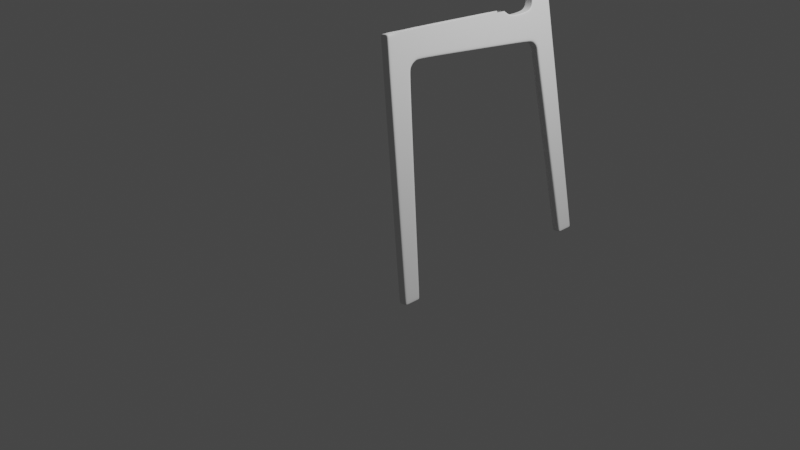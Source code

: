 # Source: part_3.blend  (saved by Blender 2.82.7; exported with 4.5.12 LTS)
import bpy
from mathutils import Matrix  # noqa: F401  (used for matrix-valued properties, if any)

bpy.ops.wm.read_factory_settings(use_empty=True)
scene = bpy.context.scene
scene.name = 'Scene'

# ---- collections
col_collection = bpy.data.collections.new('Collection'); scene.collection.children.link(col_collection)

# ---- world
world_world = bpy.data.worlds.new('World'); scene.world = world_world
world_world.use_nodes = True; world_world.node_tree.nodes.clear()
_N = world_world.node_tree.nodes; _L = world_world.node_tree.links
n0 = _N.new('ShaderNodeOutputWorld'); n0.name = 'World Output'; n0.location = (300, 300)
n1 = _N.new('ShaderNodeBackground'); n1.name = 'Background'; n1.location = (10, 300)
n1.inputs[0].default_value = (0.05088, 0.05088, 0.05088, 1.0)
_L.new(n1.outputs[0], n0.inputs[0])
n0.is_active_output = True
world_world.color = (0.05088, 0.05088, 0.05088)
world_world.use_sun_shadow = False
world_world.sun_shadow_jitter_overblur = 0.0

# ---- cameras
cam_camera = bpy.data.cameras.new('Camera')
cam_camera.clip_end = 100.0
cam_camera.ortho_scale = 7.314

# ---- lights
light_light = bpy.data.lights.new('Light', 'POINT')
light_light.transmission_factor = 0.0
light_light.energy = 1000.0
light_light.shadow_soft_size = 0.1
light_light.shadow_maximum_resolution = 0.006
light_light.use_absolute_resolution = True

# ---- meshes
me_cube_001 = bpy.data.meshes.new('Cube.001')
me_cube_001.from_pydata([(0.04083, -0.08797, -0.08404), (0.04083, 0.0836, -0.08368), (0.04083, 0.05331, 2.251), (0.04083, 0.2843, 2.236), (0.04083, 0.2965, 1.952), (0.04083, 1.536, 1.867), (0.04083, 0.3848, 1.981), (0.04083, 0.4084, 2.233), (0.04083, 0.2609, 1.875), (0.04083, 0.03138, 1.893), (0.04083, 0.0472, -0.08375), (0.04083, 0.2184, 1.877), (0.04083, 0.2684, 1.989), (0.04083, 0.03899, 2.007), (0.04083, 1.535, 1.91), (0.04083, 0.3929, 2.027), (0.04083, 0.06878, 1.891), (0.04083, -0.04903, -0.08395), (0.04083, 0.07725, 2.003), (0.04083, 0.09277, 2.248), (0.0, 0.0836, -0.08368), (0.0, -0.08797, -0.08404), (0.0, 0.05331, 2.251), (0.0, 0.2952, 1.955), (0.0, 1.536, 1.867), (0.0, 0.3848, 1.981), (0.0, 0.2609, 1.875), (0.0, 0.03138, 1.893), (0.0, 0.0472, -0.08375), (0.0, 0.03899, 2.007), (0.0, 1.463, 2.177), (0.0, 0.06766, 2.25), (0.0, -0.04903, -0.08395), (0.04083, 0.08427, -0.04167), (0.04083, -0.0878, -0.04194), (0.04083, 0.04783, -0.04175), (0.04083, -0.04873, -0.04188), (0.0, -0.0878, -0.04194), (0.0, 0.08427, -0.04167), (0.04083, 0.4054, 2.194), (0.04083, 0.05206, 2.211), (0.04083, 0.2842, 2.192), (0.04083, 0.08801, 2.206), (0.0, 1.531, 2.121), (0.0, 0.05206, 2.211), (0.04083, 1.775, 1.84), (0.04083, 1.779, 1.886), (0.0, 1.775, 1.84), (0.0, 1.769, 2.119), (0.04083, 1.864, 1.848), (0.0, 1.836, 2.168), (0.04083, 1.835, 1.809), (0.04083, 2.078, 2.163), (0.0, 2.078, 2.163), (0.0, 2.092, 1.828), (0.04083, 2.092, 1.828), (6.546e-18, 1.835, 1.809), (0.04083, 1.869, 1.75), (0.0, 1.869, 1.75), (0.04083, 1.907, 1.757), (0.04083, 2.095, 1.762), (0.0, 2.095, 1.762), (0.0, 2.0, -0.0466), (0.0, 1.85, 2.241), (0.04083, 2.074, 2.249), (0.0, 2.074, 2.249), (0.0, 1.838, 2.397), (0.04083, 2.066, 2.392), (0.0, 2.066, 2.392), (0.0, 1.82, 2.71), (0.04083, 2.069, 2.694), (0.0, 2.069, 2.694), (0.04083, 2.08, 3.542), (0.04219, 2.221, 3.502), (0.0, 2.221, 3.502), (0.04083, 1.412, 2.182), (0.04083, 1.463, 2.177), (0.04083, 1.532, 2.096), (0.04083, 1.531, 2.121), (0.04083, 1.779, 2.09), (0.04083, 1.769, 2.119), (0.04083, 1.858, 2.142), (0.04083, 1.836, 2.168), (0.04083, 1.888, 2.244), (0.04083, 1.85, 2.241), (0.04083, 1.879, 2.396), (0.04083, 1.838, 2.397), (0.04083, 1.82, 2.71), (0.04083, 1.849, 2.825), (0.04083, 2.056, 1.761), (0.04083, 2.053, 1.828), (0.04207, 2.182, 3.513), (0.04083, 2.04, 2.158), (0.04083, 2.036, 2.248), (0.04083, 2.029, 2.39), (0.04083, 2.033, 2.697), (0.04232, 2.22, 3.619), (0.0, 2.22, 3.619), (0.04057, 2.166, 3.598), (0.0424, 2.123, 3.683), (0.0, 2.123, 3.683), (0.0424, 2.111, 3.65), (0.04083, 0.2751, 1.924), (0.04083, 0.2277, 1.932), (0.04083, 0.03469, 1.952), (0.04083, 0.07367, 1.948), (0.0, 0.2751, 1.924), (0.0, 0.03469, 1.952), (0.04083, 0.3421, 1.976), (0.04083, 0.3381, 2.025), (0.04083, 0.3464, 2.234), (0.0, 0.3421, 1.976), (0.04083, 0.3448, 2.193), (0.0, 2.093, 1.795), (0.04083, 2.093, 1.795), (0.04083, 1.856, 1.783), (0.0, 1.856, 1.783), (0.04083, 1.898, 1.791), (0.04083, 2.056, 1.795), (0.04083, 1.812, 1.88), (0.0, 1.809, 2.135), (0.04083, 1.808, 1.83), (0.0, 1.808, 1.83), (0.04083, 1.82, 2.102), (0.04083, 1.809, 2.135), (0.04083, 1.874, 1.665), (0.0, 1.874, 1.665), (0.0, 2.099, 1.675), (0.04083, 2.099, 1.675), (0.04083, 1.917, 1.666), (0.04083, 1.653, 1.899), (0.0, 1.655, 1.854), (0.04083, 1.655, 1.854), (0.0, 1.655, 2.114), (0.04083, 1.652, 2.083), (0.04083, 1.655, 2.114), (0.03103, 1.531, 2.121), (0.03103, 1.463, 2.177), (0.03103, 1.769, 2.119), (0.03103, 1.836, 2.168), (0.03103, 1.85, 2.241), (0.03103, 1.838, 2.397), (0.03103, 1.82, 2.71), (0.03103, 1.809, 2.135), (0.03103, 1.655, 2.114), (0.01225, -0.08797, -0.08404), (0.01225, 0.2955, 1.954), (0.01225, 1.536, 1.867), (0.01225, 0.3848, 1.981), (0.01225, 0.2609, 1.875), (0.01225, 0.0836, -0.08368), (0.01225, 0.05331, 2.251), (0.01225, 0.03138, 1.893), (0.01225, 0.0472, -0.08375), (0.01225, 0.03899, 2.007), (0.01225, 0.06766, 2.25), (0.01225, -0.04903, -0.08395), (0.01225, -0.0878, -0.04194), (0.01225, 0.08427, -0.04167), (0.01225, 0.05206, 2.211), (0.01225, 1.775, 1.84), (0.01225, 1.835, 1.809), (0.01225, 1.869, 1.75), (0.01225, 2.0, -0.0466), (0.01225, 0.03469, 1.952), (0.01225, 0.2751, 1.924), (0.01225, 0.3421, 1.976), (0.01225, 1.856, 1.783), (0.01225, 1.808, 1.83), (0.01225, 1.874, 1.665), (0.01225, 1.655, 1.854), (0.01225, 2.095, 1.762), (0.01225, 2.078, 2.163), (0.01225, 2.092, 1.828), (0.01225, 2.173, -0.04219), (0.01225, 2.074, 2.249), (0.01225, 2.066, 2.392), (0.01225, 2.069, 2.694), (0.01306, 2.221, 3.502), (0.01313, 2.22, 3.619), (0.01318, 2.123, 3.683), (0.01225, 2.093, 1.795), (0.01225, 2.099, 1.675), (0.04083, 2.037, -0.03928), (0.04083, 2.0, -0.0466), (0.04083, 2.06, 1.673), (0.04083, 2.134, -0.03998), (0.04083, 2.173, -0.04219), (0.0, 2.173, -0.04219), (0.0, 2.002, -0.08647), (0.01225, 2.002, -0.08647), (0.01225, 2.175, -0.08647), (0.04083, 2.039, -0.08647), (0.04083, 2.002, -0.08647), (0.0, 2.175, -0.08647), (0.04083, 2.136, -0.08647), (0.0, 2.039, -0.08647), (0.01225, 2.039, -0.08647), (0.01225, 2.136, -0.08647), (0.0, 2.136, -0.08647), (0.04083, 2.175, -0.08647), (0.0, 2.208, 3.446), (0.04261, 2.208, 3.446), (0.04083, 2.063, 3.49), (0.04238, 2.169, 3.456), (0.0133, 2.208, 3.446)], [], [(156, 17, 0, 145), (42, 19, 2, 40), (15, 6, 5, 14), (165, 146, 4, 102), (105, 18, 13, 104), (7, 39, 77, 75), (109, 108, 6, 15), (36, 16, 9, 34), (158, 149, 8, 33), (33, 8, 11, 35), (102, 4, 12, 103), (150, 1, 10, 153), (112, 109, 15, 39), (123, 119, 49, 81), (144, 135, 80, 138), (35, 11, 16, 36), (103, 12, 18, 105), (41, 3, 19, 42), (153, 10, 17, 156), (151, 155, 31, 22), (157, 152, 27, 37), (166, 111, 25, 148), (148, 25, 24, 147), (164, 154, 29, 107), (159, 151, 22, 44), (145, 157, 37, 21), (10, 35, 36, 17), (1, 33, 35, 10), (150, 158, 33, 1), (17, 36, 34, 0), (154, 159, 44, 29), (12, 41, 42, 18), (134, 130, 46, 79), (110, 112, 39, 7), (130, 132, 45, 46), (18, 42, 40, 13), (39, 15, 14, 77), (170, 131, 47, 160), (143, 124, 82, 139), (119, 121, 51, 49), (92, 90, 55, 52), (168, 122, 56, 161), (173, 172, 52, 55), (181, 114, 60, 171), (169, 126, 62, 163), (92, 52, 64, 93), (117, 115, 57, 59), (167, 116, 58, 162), (139, 82, 84, 140), (118, 89, 60, 114), (182, 128, 187, 174), (129, 125, 184, 183), (185, 129, 183, 186), (141, 86, 87, 142), (140, 84, 86, 141), (172, 53, 65, 175), (204, 202, 73, 91), (175, 65, 68, 176), (93, 64, 67, 94), (205, 201, 74, 178), (176, 68, 71, 177), (94, 67, 70, 95), (75, 77, 78, 76), (134, 79, 80, 135), (123, 81, 82, 124), (84, 82, 81, 83), (86, 84, 83, 85), (87, 86, 85, 88), (136, 137, 76, 78), (85, 94, 95, 88), (83, 93, 94, 85), (203, 204, 91, 72), (128, 185, 186, 187), (117, 59, 89, 118), (81, 92, 93, 83), (81, 49, 90, 92), (178, 74, 97, 179), (91, 73, 96, 98), (179, 97, 100, 180), (98, 96, 99, 101), (91, 98, 101, 72), (152, 164, 107, 27), (11, 103, 105, 16), (8, 102, 103, 11), (16, 105, 104, 9), (149, 165, 102, 8), (3, 41, 112, 110), (146, 23, 111, 166), (41, 12, 109, 112), (12, 4, 108, 109), (49, 117, 118, 90), (90, 118, 114, 55), (161, 56, 116, 167), (49, 51, 115, 117), (173, 55, 114, 181), (79, 123, 124, 80), (160, 47, 122, 168), (46, 45, 121, 119), (138, 80, 124, 143), (79, 46, 119, 123), (60, 89, 185, 128), (89, 59, 129, 185), (59, 57, 125, 129), (171, 60, 128, 182), (162, 58, 126, 169), (77, 134, 135, 78), (147, 24, 131, 170), (14, 5, 132, 130), (77, 14, 130, 134), (136, 78, 135, 144), (43, 136, 144, 133), (48, 138, 143, 120), (43, 30, 137, 136), (63, 140, 141, 66), (66, 141, 142, 69), (50, 139, 140, 63), (120, 143, 139, 50), (133, 144, 138, 48), (5, 147, 170, 132), (57, 162, 169, 125), (45, 160, 168, 121), (51, 161, 167, 115), (4, 146, 166, 108), (26, 106, 165, 149), (9, 104, 164, 152), (115, 167, 162, 57), (125, 169, 163, 184), (121, 168, 161, 51), (132, 170, 160, 45), (13, 40, 159, 154), (20, 38, 158, 150), (0, 34, 157, 145), (40, 2, 151, 159), (104, 13, 154, 164), (6, 148, 147, 5), (108, 166, 148, 6), (34, 9, 152, 157), (2, 19, 155, 151), (28, 153, 156, 32), (20, 150, 153, 28), (38, 26, 149, 158), (106, 23, 146, 165), (32, 156, 145, 21), (61, 171, 182, 127), (54, 173, 181, 113), (96, 179, 180, 99), (73, 178, 179, 96), (67, 176, 177, 70), (202, 205, 178, 73), (64, 175, 176, 67), (52, 172, 175, 64), (127, 182, 174, 188), (113, 181, 171, 61), (54, 53, 172, 173), (184, 163, 190, 193), (163, 62, 189, 190), (186, 183, 192, 195), (187, 186, 195, 200), (174, 187, 200, 191), (188, 174, 191, 194), (183, 184, 193, 192), (199, 194, 191, 198), (189, 196, 197, 190), (196, 199, 198, 197), (192, 193, 190, 197), (195, 192, 197, 198), (200, 195, 198, 191), (70, 177, 205, 202), (88, 95, 204, 203), (177, 71, 201, 205), (95, 70, 202, 204)])
_uv = me_cube_001.uv_layers.new(name='UVMap')
_uv.uv.foreach_set('vector', [0.2782, 0.6919, 0.375, 0.6916, 0.375, 0.75, 0.2782, 0.75, 0.5936, 0.685, 0.5894, 0.6885, 0.5978, 0.75, 0.5936, 0.75, 0.5751, 0.5, 0.5702, 0.5, 0.5702, 0.5, 0.5749, 0.5, 0.5649, 0.4032, 0.5703, 0.4032, 0.5702, 0.5, 0.5649, 0.5, 0.5658, 0.692, 0.5726, 0.6895, 0.5721, 0.75, 0.5658, 0.75, 0.5978, 0.5, 0.5936, 0.5, 0.5924, 0.5, 0.5978, 0.5, 0.5751, 0.5093, 0.5702, 0.5, 0.5702, 0.5, 0.5751, 0.5, 0.3766, 0.6915, 0.5595, 0.692, 0.5595, 0.75, 0.3766, 0.75, 0.3766, 0.4032, 0.5595, 0.4032, 0.5595, 0.5, 0.3766, 0.5, 0.3766, 0.5, 0.5595, 0.5, 0.5595, 0.5486, 0.3766, 0.5464, 0.5649, 0.5, 0.5702, 0.5, 0.5741, 0.5381, 0.5658, 0.5486, 0.2782, 0.5002, 0.375, 0.5, 0.375, 0.5452, 0.2782, 0.5479, 0.5936, 0.5093, 0.5751, 0.5093, 0.5751, 0.5, 0.5936, 0.5, 0.5927, 0.5, 0.575, 0.5, 0.5738, 0.5, 0.5929, 0.5, 0.5936, 0.4423, 0.5936, 0.4635, 0.5936, 0.4635, 0.5936, 0.4423, 0.3766, 0.5464, 0.5595, 0.5486, 0.5595, 0.692, 0.3766, 0.6915, 0.5658, 0.5486, 0.5741, 0.5381, 0.5726, 0.6895, 0.5658, 0.692, 0.5936, 0.5186, 0.5978, 0.5186, 0.5894, 0.6885, 0.5936, 0.685, 0.2782, 0.5479, 0.375, 0.5452, 0.375, 0.6916, 0.2782, 0.6919, 0.5957, 0.4425, 0.5851, 0.4505, 0.5807, 0.3678, 0.5978, 0.375, 0.3766, 0.8468, 0.5595, 0.8468, 0.5595, 0.875, 0.3766, 0.875, 0.5702, 0.4032, 0.5702, 0.375, 0.5702, 0.375, 0.5702, 0.4032, 0.5702, 0.4032, 0.5702, 0.375, 0.5702, 0.375, 0.5702, 0.4032, 0.5658, 0.8468, 0.5721, 0.8468, 0.5721, 0.875, 0.5658, 0.875, 0.5936, 0.8468, 0.5978, 0.8468, 0.5978, 0.875, 0.5936, 0.875, 0.375, 0.8468, 0.3766, 0.8468, 0.3766, 0.875, 0.375, 0.875, 0.375, 0.5452, 0.3766, 0.5464, 0.3766, 0.6915, 0.375, 0.6916, 0.375, 0.5, 0.3766, 0.5, 0.3766, 0.5464, 0.375, 0.5452, 0.375, 0.4032, 0.3766, 0.4032, 0.3766, 0.5, 0.375, 0.5, 0.375, 0.6916, 0.3766, 0.6915, 0.3766, 0.75, 0.375, 0.75, 0.5721, 0.8468, 0.5936, 0.8468, 0.5936, 0.875, 0.5721, 0.875, 0.5741, 0.5381, 0.5936, 0.5186, 0.5936, 0.685, 0.5726, 0.6895, 0.5925, 0.5, 0.5749, 0.5, 0.5749, 0.5, 0.5925, 0.5, 0.5978, 0.5093, 0.5936, 0.5093, 0.5936, 0.5, 0.5978, 0.5, 0.5749, 0.5, 0.5702, 0.5, 0.5702, 0.5, 0.5749, 0.5, 0.5726, 0.6895, 0.5936, 0.685, 0.5936, 0.75, 0.5721, 0.75, 0.5936, 0.5, 0.5751, 0.5, 0.5749, 0.5, 0.5924, 0.5, 0.5702, 0.4032, 0.5702, 0.375, 0.5702, 0.375, 0.5702, 0.4032, 0.5936, 0.4423, 0.5936, 0.4635, 0.5936, 0.4635, 0.5936, 0.4423, 0.575, 0.5, 0.5702, 0.5, 0.5702, 0.5, 0.5738, 0.5, 0.5936, 0.5, 0.5721, 0.5, 0.5721, 0.5, 0.5936, 0.5, 0.5702, 0.4032, 0.5702, 0.375, 0.5702, 0.375, 0.5702, 0.4032, 0.5721, 0.4328, 0.5936, 0.4328, 0.5936, 0.5, 0.5721, 0.5, 0.5721, 0.4328, 0.5721, 0.5, 0.5721, 0.5, 0.5721, 0.4328, 0.5702, 0.4032, 0.5702, 0.375, 0.5702, 0.375, 0.5702, 0.4032, 0.5936, 0.5, 0.5936, 0.5, 0.5936, 0.5, 0.5936, 0.5, 0.5721, 0.5, 0.5702, 0.5, 0.5702, 0.5, 0.5721, 0.5, 0.5702, 0.4032, 0.5702, 0.375, 0.5702, 0.375, 0.5702, 0.4032, 0.5936, 0.4423, 0.5936, 0.4635, 0.5936, 0.4635, 0.5936, 0.4423, 0.5721, 0.5, 0.5721, 0.5, 0.5721, 0.5, 0.5721, 0.5, 0.5721, 0.4328, 0.5721, 0.5, 0.5721, 0.5, 0.5721, 0.4328, 0.5721, 0.5, 0.5702, 0.5, 0.5702, 0.5, 0.5721, 0.5, 0.5721, 0.5, 0.5721, 0.5, 0.5721, 0.5, 0.5721, 0.5, 0.5936, 0.4423, 0.5936, 0.4635, 0.5936, 0.4635, 0.5936, 0.4423, 0.5936, 0.4423, 0.5936, 0.4635, 0.5936, 0.4635, 0.5936, 0.4423, 0.5936, 0.4328, 0.5936, 0.375, 0.5936, 0.375, 0.5936, 0.4328, 0.5936, 0.5, 0.5936, 0.5, 0.5936, 0.5, 0.5936, 0.5, 0.5936, 0.4328, 0.5936, 0.375, 0.5936, 0.375, 0.5936, 0.4328, 0.5936, 0.5, 0.5936, 0.5, 0.5936, 0.5, 0.5936, 0.5, 0.5936, 0.4328, 0.5936, 0.375, 0.5936, 0.375, 0.5936, 0.4328, 0.5936, 0.4328, 0.5936, 0.375, 0.5936, 0.375, 0.5936, 0.4328, 0.5936, 0.5, 0.5936, 0.5, 0.5936, 0.5, 0.5936, 0.5, 0.5978, 0.5, 0.5924, 0.5, 0.5936, 0.4635, 0.5978, 0.4635, 0.5925, 0.5, 0.5925, 0.5, 0.5936, 0.4635, 0.5936, 0.4635, 0.5927, 0.5, 0.5929, 0.5, 0.5936, 0.4635, 0.5936, 0.4635, 0.5936, 0.4635, 0.5936, 0.4635, 0.5936, 0.5, 0.5936, 0.5, 0.5936, 0.4635, 0.5936, 0.4635, 0.5936, 0.5, 0.5936, 0.5, 0.5936, 0.4635, 0.5936, 0.4635, 0.5936, 0.5, 0.5936, 0.5, 0.5936, 0.4423, 0.5978, 0.4423, 0.5978, 0.4635, 0.5936, 0.4635, 0.5936, 0.5, 0.5936, 0.5, 0.5936, 0.5, 0.5936, 0.5, 0.5936, 0.5, 0.5936, 0.5, 0.5936, 0.5, 0.5936, 0.5, 0.5936, 0.5, 0.5936, 0.5, 0.5936, 0.5, 0.5936, 0.5, 0.5721, 0.5, 0.5721, 0.5, 0.5721, 0.5, 0.5721, 0.5, 0.5721, 0.5, 0.5721, 0.5, 0.5721, 0.5, 0.5721, 0.5, 0.5936, 0.5, 0.5936, 0.5, 0.5936, 0.5, 0.5936, 0.5, 0.5933, 0.5, 0.5738, 0.5, 0.5721, 0.5, 0.5936, 0.5, 0.5936, 0.4328, 0.5936, 0.375, 0.5936, 0.375, 0.5936, 0.4328, 0.5936, 0.5, 0.5936, 0.5, 0.5936, 0.5, 0.5936, 0.5, 0.5936, 0.4328, 0.5936, 0.375, 0.5936, 0.375, 0.5936, 0.4328, 0.5936, 0.5, 0.5936, 0.5, 0.5936, 0.5, 0.5936, 0.5, 0.5936, 0.5, 0.5936, 0.5, 0.5936, 0.5, 0.5936, 0.5, 0.5595, 0.8468, 0.5658, 0.8468, 0.5658, 0.875, 0.5595, 0.875, 0.5595, 0.5486, 0.5658, 0.5486, 0.5658, 0.692, 0.5595, 0.692, 0.5595, 0.5, 0.5649, 0.5, 0.5658, 0.5486, 0.5595, 0.5486, 0.5595, 0.692, 0.5658, 0.692, 0.5658, 0.75, 0.5595, 0.75, 0.5595, 0.4032, 0.5649, 0.4032, 0.5649, 0.5, 0.5595, 0.5, 0.5978, 0.5186, 0.5936, 0.5186, 0.5936, 0.5093, 0.5978, 0.5093, 0.5703, 0.4032, 0.5702, 0.375, 0.5702, 0.375, 0.5702, 0.4032, 0.5936, 0.5186, 0.5741, 0.5381, 0.5751, 0.5093, 0.5936, 0.5093, 0.5741, 0.5381, 0.5702, 0.5, 0.5702, 0.5, 0.5751, 0.5093, 0.5738, 0.5, 0.5721, 0.5, 0.5721, 0.5, 0.5721, 0.5, 0.5721, 0.5, 0.5721, 0.5, 0.5721, 0.5, 0.5721, 0.5, 0.5702, 0.4032, 0.5702, 0.375, 0.5702, 0.375, 0.5702, 0.4032, 0.5738, 0.5, 0.5702, 0.5, 0.5702, 0.5, 0.5721, 0.5, 0.5721, 0.4328, 0.5721, 0.5, 0.5721, 0.5, 0.5721, 0.4328, 0.5925, 0.5, 0.5927, 0.5, 0.5936, 0.4635, 0.5936, 0.4635, 0.5702, 0.4032, 0.5702, 0.375, 0.5702, 0.375, 0.5702, 0.4032, 0.5749, 0.5, 0.5702, 0.5, 0.5702, 0.5, 0.575, 0.5, 0.5936, 0.4423, 0.5936, 0.4635, 0.5936, 0.4635, 0.5936, 0.4423, 0.5925, 0.5, 0.5749, 0.5, 0.575, 0.5, 0.5927, 0.5, 0.5721, 0.5, 0.5721, 0.5, 0.5721, 0.5, 0.5721, 0.5, 0.5721, 0.5, 0.5721, 0.5, 0.5721, 0.5, 0.5721, 0.5, 0.5721, 0.5, 0.5702, 0.5, 0.5702, 0.5, 0.5721, 0.5, 0.5721, 0.4328, 0.5721, 0.5, 0.5721, 0.5, 0.5721, 0.4328, 0.5702, 0.4032, 0.5702, 0.375, 0.5702, 0.375, 0.5702, 0.4032, 0.5924, 0.5, 0.5925, 0.5, 0.5936, 0.4635, 0.5936, 0.4635, 0.5702, 0.4032, 0.5702, 0.375, 0.5702, 0.375, 0.5702, 0.4032, 0.5749, 0.5, 0.5702, 0.5, 0.5702, 0.5, 0.5749, 0.5, 0.5924, 0.5, 0.5749, 0.5, 0.5749, 0.5, 0.5925, 0.5, 0.5936, 0.4423, 0.5936, 0.4635, 0.5936, 0.4635, 0.5936, 0.4423, 0.5936, 0.375, 0.5936, 0.4423, 0.5936, 0.4423, 0.5936, 0.375, 0.5936, 0.375, 0.5936, 0.4423, 0.5936, 0.4423, 0.5936, 0.375, 0.5936, 0.375, 0.5978, 0.375, 0.5978, 0.4423, 0.5936, 0.4423, 0.5936, 0.375, 0.5936, 0.4423, 0.5936, 0.4423, 0.5936, 0.375, 0.5936, 0.375, 0.5936, 0.4423, 0.5936, 0.4423, 0.5936, 0.375, 0.5936, 0.375, 0.5936, 0.4423, 0.5936, 0.4423, 0.5936, 0.375, 0.5936, 0.375, 0.5936, 0.4423, 0.5936, 0.4423, 0.5936, 0.375, 0.5936, 0.375, 0.5936, 0.4423, 0.5936, 0.4423, 0.5936, 0.375, 0.5702, 0.5, 0.5702, 0.4032, 0.5702, 0.4032, 0.5702, 0.5, 0.5702, 0.5, 0.5702, 0.4032, 0.5702, 0.4032, 0.5702, 0.5, 0.5702, 0.5, 0.5702, 0.4032, 0.5702, 0.4032, 0.5702, 0.5, 0.5702, 0.5, 0.5702, 0.4032, 0.5702, 0.4032, 0.5702, 0.5, 0.5702, 0.5, 0.5703, 0.4032, 0.5702, 0.4032, 0.5702, 0.5, 0.5595, 0.375, 0.5649, 0.375, 0.5649, 0.4032, 0.5595, 0.4032, 0.5595, 0.75, 0.5658, 0.75, 0.5658, 0.8468, 0.5595, 0.8468, 0.5702, 0.5, 0.5702, 0.4032, 0.5702, 0.4032, 0.5702, 0.5, 0.5702, 0.5, 0.5702, 0.4032, 0.5702, 0.4032, 0.5702, 0.5, 0.5702, 0.5, 0.5702, 0.4032, 0.5702, 0.4032, 0.5702, 0.5, 0.5702, 0.5, 0.5702, 0.4032, 0.5702, 0.4032, 0.5702, 0.5, 0.5721, 0.75, 0.5936, 0.75, 0.5936, 0.8468, 0.5721, 0.8468, 0.375, 0.375, 0.3766, 0.375, 0.3766, 0.4032, 0.375, 0.4032, 0.375, 0.75, 0.3766, 0.75, 0.3766, 0.8468, 0.375, 0.8468, 0.5936, 0.75, 0.5978, 0.75, 0.5978, 0.8468, 0.5936, 0.8468, 0.5658, 0.75, 0.5721, 0.75, 0.5721, 0.8468, 0.5658, 0.8468, 0.5702, 0.5, 0.5702, 0.4032, 0.5702, 0.4032, 0.5702, 0.5, 0.5702, 0.5, 0.5702, 0.4032, 0.5702, 0.4032, 0.5702, 0.5, 0.3766, 0.75, 0.5595, 0.75, 0.5595, 0.8468, 0.3766, 0.8468, 0.5978, 0.75, 0.5894, 0.6885, 0.5851, 0.4505, 0.5957, 0.4425, 0.25, 0.5486, 0.2782, 0.5479, 0.2782, 0.6919, 0.25, 0.692, 0.25, 0.5, 0.2782, 0.5002, 0.2782, 0.5479, 0.25, 0.5486, 0.3766, 0.375, 0.5595, 0.375, 0.5595, 0.4032, 0.3766, 0.4032, 0.5649, 0.375, 0.5702, 0.375, 0.5703, 0.4032, 0.5649, 0.4032, 0.25, 0.692, 0.2782, 0.6919, 0.2782, 0.75, 0.25, 0.75, 0.5721, 0.375, 0.5721, 0.4328, 0.5721, 0.4328, 0.5721, 0.375, 0.5721, 0.375, 0.5721, 0.4328, 0.5721, 0.4328, 0.5721, 0.375, 0.5936, 0.5, 0.5936, 0.4328, 0.5936, 0.4328, 0.5936, 0.5, 0.5936, 0.5, 0.5936, 0.4328, 0.5936, 0.4328, 0.5936, 0.5, 0.5936, 0.5, 0.5936, 0.4328, 0.5936, 0.4328, 0.5936, 0.5, 0.5936, 0.5, 0.5936, 0.4328, 0.5936, 0.4328, 0.5936, 0.5, 0.5936, 0.5, 0.5936, 0.4328, 0.5936, 0.4328, 0.5936, 0.5, 0.5936, 0.5, 0.5936, 0.4328, 0.5936, 0.4328, 0.5936, 0.5, 0.5721, 0.375, 0.5721, 0.4328, 0.5721, 0.4328, 0.5721, 0.375, 0.5721, 0.375, 0.5721, 0.4328, 0.5721, 0.4328, 0.5721, 0.375, 0.5721, 0.375, 0.5936, 0.375, 0.5936, 0.4328, 0.5721, 0.4328, 0.5702, 0.5, 0.5702, 0.4032, 0.5702, 0.4032, 0.5702, 0.5, 0.5702, 0.4032, 0.5702, 0.375, 0.5702, 0.375, 0.5702, 0.4032, 0.5721, 0.5, 0.5721, 0.5, 0.5721, 0.5, 0.5721, 0.5, 0.5721, 0.5, 0.5721, 0.5, 0.5721, 0.5, 0.5721, 0.5, 0.0, 0.0, 0.0, 0.0, 0.0, 0.0, 0.0, 0.0, 0.0, 0.0, 0.0, 0.0, 0.0, 0.0, 0.0, 0.0, 0.5721, 0.5, 0.5702, 0.5, 0.5702, 0.5, 0.5721, 0.5, 0.572, 0.375, 0.5721, 0.375, 0.5721, 0.4328, 0.572, 0.4306, 0.5702, 0.375, 0.5705, 0.375, 0.5705, 0.4079, 0.5702, 0.4032, 0.5705, 0.375, 0.572, 0.375, 0.572, 0.4306, 0.5705, 0.4079, 0.5721, 0.5, 0.5702, 0.5, 0.5702, 0.4032, 0.5705, 0.4079, 0.5721, 0.5, 0.5721, 0.5, 0.5705, 0.4079, 0.572, 0.4306, 0.5721, 0.5, 0.5721, 0.5, 0.572, 0.4306, 0.5721, 0.4328, 0.5936, 0.5, 0.5936, 0.4328, 0.5936, 0.4328, 0.5936, 0.5, 0.5936, 0.5, 0.5936, 0.5, 0.5936, 0.5, 0.5936, 0.5, 0.5936, 0.4328, 0.5936, 0.375, 0.5936, 0.375, 0.5936, 0.4328, 0.5936, 0.5, 0.5936, 0.5, 0.5936, 0.5, 0.5936, 0.5])
me_cube_001.use_remesh_fix_poles = True
me_cube_001.use_remesh_preserve_attributes = False
me_cube_001.use_mirror_vertex_groups = False
me_cube_001.update()

# ---- objects
ob_light = bpy.data.objects.new('Light', light_light)
ob_camera = bpy.data.objects.new('Camera', cam_camera)
ob_reftop = bpy.data.objects.new('RefTop', None)
ob_refside = bpy.data.objects.new('RefSide', None)
ob_reffront = bpy.data.objects.new('RefFront', None)
ob_cube = bpy.data.objects.new('Cube', me_cube_001)

# ---- transforms, parenting, visibility, modifiers, constraints
ob_light.location = (4.076, 1.005, 5.904)
ob_light.rotation_euler = (0.6503, 0.05522, 1.866)
ob_light.lock_rotations_4d = False
ob_light.empty_display_type = 'ARROWS'
ob_light.color = (0.0, 0.0, 0.0, 0.0)
ob_light.lineart.crease_threshold = 0.0
ob_camera.location = (7.359, -6.926, 4.958)
ob_camera.rotation_euler = (1.109, 0.0, 0.8149)
ob_camera.lock_rotations_4d = False
ob_camera.empty_display_type = 'ARROWS'
ob_camera.color = (0.0, 0.0, 0.0, 0.0)
ob_camera.display_type = 'WIRE'
ob_camera.lineart.crease_threshold = 0.0
ob_reftop.location = (0.0, 0.0, 0.0)
ob_reftop.empty_display_type = 'IMAGE'
ob_reftop.empty_display_size = 5.0
ob_reftop.use_empty_image_alpha = True
ob_reftop.color = (1.0, 1.0, 1.0, 0.5)
ob_reftop.lineart.crease_threshold = 0.0
ob_refside.location = (-1.992, 0.0, 2.033)
ob_refside.rotation_euler = (1.571, -0.0, 1.571)
ob_refside.empty_display_type = 'IMAGE'
ob_refside.empty_display_size = 5.0
ob_refside.use_empty_image_alpha = True
ob_refside.color = (1.0, 1.0, 1.0, 0.5)
ob_refside.lineart.crease_threshold = 0.0
ob_reffront.location = (0.0, 2.003, 2.033)
ob_reffront.rotation_euler = (1.571, -0.0, -0.0)
ob_reffront.empty_display_type = 'IMAGE'
ob_reffront.empty_display_size = 5.0
ob_reffront.use_empty_image_alpha = True
ob_reffront.color = (1.0, 1.0, 1.0, 0.5)
ob_reffront.lineart.crease_threshold = 0.0
ob_cube.location = (1.261, -1.07, 0.08601)
ob_cube.rotation_euler = (1.782e-09, -0.162, -2.196e-08)
ob_cube.scale = (1.134, 1.0, 1.009)
ob_cube.lineart.crease_threshold = 0.0
_m = ob_cube.modifiers.new('Mirror', 'MIRROR')
_m.use_clip = True
_m = ob_cube.modifiers.new('Subdivision', 'SUBSURF')
_m.uv_smooth = 'PRESERVE_CORNERS'
_m.levels = 2
_m.render_levels = 3
_m.show_only_control_edges = False

# ---- collection membership
col_collection.objects.link(ob_light)
col_collection.objects.link(ob_camera)
col_collection.objects.link(ob_reftop)
col_collection.objects.link(ob_refside)
col_collection.objects.link(ob_reffront)
col_collection.objects.link(ob_cube)

# ---- scene / render settings (as saved in the file)
scene.camera = ob_camera
scene.frame_start = 1; scene.frame_end = 250; scene.frame_set(0)
scene.render.engine = 'BLENDER_EEVEE_NEXT'
scene.cycles.use_denoising = False
scene.cycles.samples = 128
scene.cycles.sampling_pattern = 'TABULATED_SOBOL'
scene.cycles.use_adaptive_sampling = False
scene.cycles.use_light_tree = False
scene.view_settings.view_transform = 'Filmic'
bpy.context.view_layer.update()
